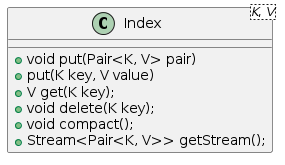

The diagram above was rendered by PlantUML. Its source (embedded in the PNG):
@startuml
class Index<K, V> {
  + void put(Pair<K, V> pair)
  + put(K key, V value)
  + V get(K key);
  + void delete(K key);
  + void compact();
  + Stream<Pair<K, V>> getStream();
}
@enduml